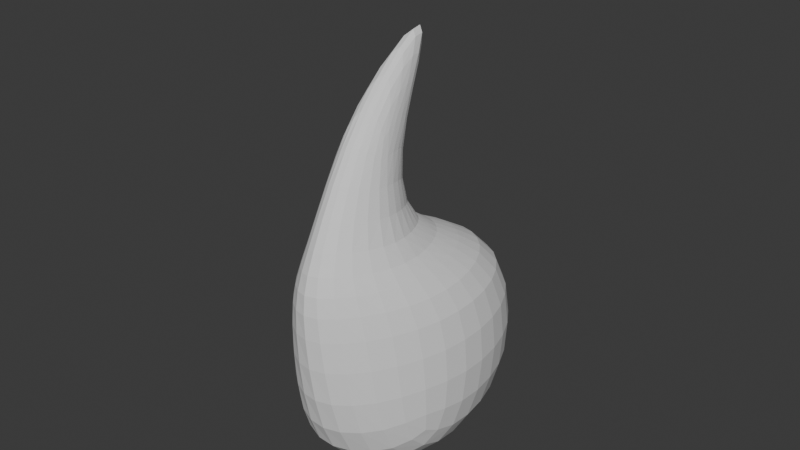# Source: Flame4.blend  (saved by Blender 4.5.91; exported with 4.5.12 LTS)
import bpy
from mathutils import Matrix  # noqa: F401  (used for matrix-valued properties, if any)

bpy.ops.wm.read_factory_settings(use_empty=True)
scene = bpy.context.scene
scene.name = 'Scene'

# ---- collections
col_collection = bpy.data.collections.new('Collection'); scene.collection.children.link(col_collection)

# ---- world
world_world = bpy.data.worlds.new('World'); scene.world = world_world
world_world.use_nodes = True; world_world.node_tree.nodes.clear()
_N = world_world.node_tree.nodes; _L = world_world.node_tree.links
n0 = _N.new('ShaderNodeOutputWorld'); n0.name = 'World Output'; n0.location = (200, 100)
n1 = _N.new('ShaderNodeBackground'); n1.name = 'Background'; n1.location = (-200, 100)
n1.inputs[0].default_value = (0.05088, 0.05088, 0.05088, 1.0)
_L.new(n1.outputs[0], n0.inputs[0])
n0.is_active_output = True
world_world.color = (0.05088, 0.05088, 0.05088)
world_world.sun_shadow_jitter_overblur = 0.0

# ---- meshes
me_cylinder = bpy.data.meshes.new('Cylinder')
me_cylinder.from_pydata([(-0.2642, 0.9704, -0.5252), (-0.1976, -0.1319, 0.9598), (0.2235, 0.9073, -0.5252), (-0.05588, -0.1159, 0.9566), (0.5399, 0.3234, -0.5252), (0.05854, -0.2304, 0.9649), (0.4996, -0.4394, -0.5252), (0.2167, -0.5543, 0.973), (0.1262, -0.9342, -0.5252), (-0.009832, -1.015, 1.037), (-0.3616, -0.8711, -0.5252), (-0.2338, -0.8218, 0.9574), (-0.6779, -0.2871, -0.5252), (-0.3366, -0.4812, 0.9709), (-0.6376, 0.4756, -0.5252), (-0.2966, -0.2781, 0.9712), (-0.06901, 0.01811, -0.8222), (-0.2577, 0.9809, 0.7324), (0.2301, 0.9179, 0.7324), (0.5464, 0.3339, 0.7324), (0.5061, -0.4289, 0.7324), (0.004427, -1.113, 0.7142), (-0.355, -0.8605, 0.7324), (-0.6714, -0.2766, 0.7324), (-0.631, 0.4862, 0.7324), (-0.1069, -0.1053, 1.676), (0.003762, -0.108, 1.715), (0.07122, -0.2147, 1.81), (0.05598, -0.3628, 1.904), (-0.03303, -0.4656, 1.944), (-0.1437, -0.4629, 1.904), (-0.2111, -0.3562, 1.81), (-0.1959, -0.2081, 1.715), (-0.08566, 0.6566, 2.786)], [], [(17, 1, 3, 18), (18, 3, 5, 19), (19, 5, 7, 20), (20, 7, 9, 21), (21, 9, 11, 22), (22, 11, 13, 23), (23, 13, 15, 24), (24, 15, 1, 17), (0, 16, 12, 14), (16, 8, 10, 12), (2, 4, 16, 0), (4, 6, 8, 16), (7, 5, 27, 28), (1, 15, 32, 25), (11, 9, 29, 30), (5, 3, 26, 27), (14, 24, 17, 0), (12, 23, 24, 14), (10, 22, 23, 12), (8, 21, 22, 10), (6, 20, 21, 8), (4, 19, 20, 6), (2, 18, 19, 4), (0, 17, 18, 2), (25, 33, 27, 26), (33, 29, 28, 27), (32, 31, 33, 25), (31, 30, 29, 33), (13, 11, 30, 31), (3, 1, 25, 26), (9, 7, 28, 29), (15, 13, 31, 32)])
_uv = me_cylinder.uv_layers.new(name='UVMap')
_uv.uv.foreach_set('vector', [1.0, 0.8662, 1.0, 1.0, 0.875, 1.0, 0.875, 0.8662, 0.875, 0.8662, 0.875, 1.0, 0.75, 1.0, 0.75, 0.8662, 0.75, 0.8662, 0.75, 1.0, 0.625, 1.0, 0.625, 0.8662, 0.625, 0.8662, 0.625, 1.0, 0.5, 1.0, 0.5, 0.8662, 0.5, 0.8662, 0.5, 1.0, 0.375, 1.0, 0.375, 0.8662, 0.375, 0.8662, 0.375, 1.0, 0.25, 1.0, 0.25, 0.8662, 0.25, 0.8662, 0.25, 1.0, 0.125, 1.0, 0.125, 0.8662, 0.125, 0.8662, 0.125, 1.0, 0.0, 1.0, 0.0, 0.8662, 0.0, 0.0, 0.375, 0.0, 0.25, 0.0, 0.125, 0.0, 0.375, 0.0, 0.5, 0.0, 0.375, 0.0, 0.25, 0.0, 0.875, 0.0, 0.75, 0.0, 0.625, 0.0, 1.0, 0.0, 0.75, 0.0, 0.625, 0.0, 0.5, 0.0, 0.625, 0.0, 0.625, 1.0, 0.75, 1.0, 0.75, 1.0, 0.625, 1.0, 0.0, 1.0, 0.125, 1.0, 0.125, 1.0, 0.0, 1.0, 0.375, 1.0, 0.5, 1.0, 0.5, 1.0, 0.375, 1.0, 0.75, 1.0, 0.875, 1.0, 0.875, 1.0, 0.75, 1.0, 0.125, 0.0, 0.125, 0.8662, 0.0, 0.8662, 0.0, 0.0, 0.25, 0.0, 0.25, 0.8662, 0.125, 0.8662, 0.125, 0.0, 0.375, 0.0, 0.375, 0.8662, 0.25, 0.8662, 0.25, 0.0, 0.5, 0.0, 0.5, 0.8662, 0.375, 0.8662, 0.375, 0.0, 0.625, 0.0, 0.625, 0.8662, 0.5, 0.8662, 0.5, 0.0, 0.75, 0.0, 0.75, 0.8662, 0.625, 0.8662, 0.625, 0.0, 0.875, 0.0, 0.875, 0.8662, 0.75, 0.8662, 0.75, 0.0, 1.0, 0.0, 1.0, 0.8662, 0.875, 0.8662, 0.875, 0.0, 1.0, 1.0, 0.625, 1.0, 0.75, 1.0, 0.875, 1.0, 0.625, 1.0, 0.5, 1.0, 0.625, 1.0, 0.75, 1.0, 0.125, 1.0, 0.25, 1.0, 0.375, 1.0, 0.0, 1.0, 0.25, 1.0, 0.375, 1.0, 0.5, 1.0, 0.375, 1.0, 0.25, 1.0, 0.375, 1.0, 0.375, 1.0, 0.25, 1.0, 0.875, 1.0, 1.0, 1.0, 1.0, 1.0, 0.875, 1.0, 0.5, 1.0, 0.625, 1.0, 0.625, 1.0, 0.5, 1.0, 0.125, 1.0, 0.25, 1.0, 0.25, 1.0, 0.125, 1.0])
me_cylinder.update()

# ---- objects
ob_cylinder = bpy.data.objects.new('Cylinder', me_cylinder)

# ---- transforms, parenting, visibility, modifiers, constraints
ob_cylinder.location = (0.0, 0.0, 0.0)
_m = ob_cylinder.modifiers.new('Subdivision', 'SUBSURF')
_m.levels = 2

# ---- collection membership
col_collection.objects.link(ob_cylinder)

# ---- scene / render settings (as saved in the file)
scene.frame_start = 1; scene.frame_end = 250; scene.frame_set(1)
scene.render.engine = 'BLENDER_EEVEE_NEXT'
bpy.context.view_layer.update()

# ---- added for rendering (the .blend has no active camera and no usable light): camera, sun
cam_auto = bpy.data.cameras.new('AutoCamera')
cam_auto.lens = 50.0
cam_auto.sensor_width = 36.0
cam_auto.clip_end = 1000.0
ob_auto_camera = bpy.data.objects.new('AutoCamera', cam_auto)
scene.collection.objects.link(ob_auto_camera)
ob_auto_camera.location = (3.95691, -4.89346, 4.1999)
ob_auto_camera.rotation_euler = (1.09748, -7.21219e-08, 0.694738)
scene.camera = ob_auto_camera
light_auto_sun = bpy.data.lights.new('AutoSun', 'SUN')
light_auto_sun.energy = 3.0
light_auto_sun.angle = 0.0523599
ob_auto_sun = bpy.data.objects.new('AutoSun', light_auto_sun)
scene.collection.objects.link(ob_auto_sun)
ob_auto_sun.rotation_euler = (0.872665, 0.174533, 0.523599)
bpy.context.view_layer.update()
